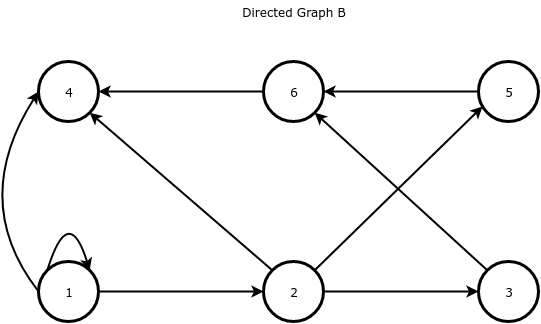

The diagram above was exported from draw.io. Its source (the exported page's mxGraphModel, read from the mxfile embedded in the PNG):
<mxGraphModel dx="1422" dy="801" grid="1" gridSize="10" guides="1" tooltips="1" connect="1" arrows="1" fold="1" page="1" pageScale="1" pageWidth="850" pageHeight="1100" math="0" shadow="0">
  <root>
    <mxCell id="0" />
    <mxCell id="1" parent="0" />
    <mxCell id="2" value="4" style="ellipse;whiteSpace=wrap;html=1;aspect=fixed;strokeWidth=3;fontFamily=Verdana;" vertex="1" parent="1">
      <mxGeometry x="170" y="290" width="60" height="60" as="geometry" />
    </mxCell>
    <mxCell id="3" style="edgeStyle=none;curved=1;orthogonalLoop=1;jettySize=auto;html=1;exitX=0;exitY=0;exitDx=0;exitDy=0;entryX=1;entryY=1;entryDx=0;entryDy=0;endArrow=classic;endFill=1;strokeWidth=2;fontFamily=Verdana;" edge="1" source="4" target="13" parent="1">
      <mxGeometry relative="1" as="geometry" />
    </mxCell>
    <mxCell id="4" value="3" style="ellipse;whiteSpace=wrap;html=1;aspect=fixed;strokeWidth=3;fontFamily=Verdana;" vertex="1" parent="1">
      <mxGeometry x="610" y="490" width="60" height="60" as="geometry" />
    </mxCell>
    <mxCell id="5" style="edgeStyle=none;curved=1;orthogonalLoop=1;jettySize=auto;html=1;exitX=1;exitY=0.5;exitDx=0;exitDy=0;entryX=0;entryY=0.5;entryDx=0;entryDy=0;endArrow=classic;endFill=1;strokeWidth=2;fontFamily=Verdana;" edge="1" source="8" target="4" parent="1">
      <mxGeometry relative="1" as="geometry" />
    </mxCell>
    <mxCell id="6" style="edgeStyle=none;curved=1;orthogonalLoop=1;jettySize=auto;html=1;exitX=0;exitY=0;exitDx=0;exitDy=0;entryX=1;entryY=1;entryDx=0;entryDy=0;endArrow=classic;endFill=1;strokeWidth=2;fontFamily=Verdana;" edge="1" source="8" target="2" parent="1">
      <mxGeometry relative="1" as="geometry" />
    </mxCell>
    <mxCell id="7" style="edgeStyle=none;curved=1;orthogonalLoop=1;jettySize=auto;html=1;exitX=1;exitY=0;exitDx=0;exitDy=0;entryX=0.067;entryY=0.75;entryDx=0;entryDy=0;entryPerimeter=0;endArrow=classic;endFill=1;strokeWidth=2;fontFamily=Verdana;" edge="1" source="8" target="15" parent="1">
      <mxGeometry relative="1" as="geometry" />
    </mxCell>
    <mxCell id="8" value="2" style="ellipse;whiteSpace=wrap;html=1;aspect=fixed;strokeWidth=3;fontFamily=Verdana;" vertex="1" parent="1">
      <mxGeometry x="395" y="490" width="60" height="60" as="geometry" />
    </mxCell>
    <mxCell id="9" style="edgeStyle=none;curved=1;orthogonalLoop=1;jettySize=auto;html=1;exitX=1;exitY=0.5;exitDx=0;exitDy=0;entryX=0;entryY=0.5;entryDx=0;entryDy=0;endArrow=classic;endFill=1;strokeWidth=2;fontFamily=Verdana;" edge="1" source="11" target="8" parent="1">
      <mxGeometry relative="1" as="geometry" />
    </mxCell>
    <mxCell id="10" style="edgeStyle=none;curved=1;orthogonalLoop=1;jettySize=auto;html=1;exitX=0;exitY=0.5;exitDx=0;exitDy=0;entryX=0;entryY=0.5;entryDx=0;entryDy=0;endArrow=classic;endFill=1;strokeWidth=2;fontFamily=Verdana;" edge="1" source="11" target="2" parent="1">
      <mxGeometry relative="1" as="geometry">
        <Array as="points">
          <mxPoint x="100" y="430" />
        </Array>
      </mxGeometry>
    </mxCell>
    <mxCell id="11" value="1" style="ellipse;whiteSpace=wrap;html=1;aspect=fixed;strokeWidth=3;fontFamily=Verdana;" vertex="1" parent="1">
      <mxGeometry x="170" y="490" width="60" height="60" as="geometry" />
    </mxCell>
    <mxCell id="12" style="edgeStyle=none;curved=1;orthogonalLoop=1;jettySize=auto;html=1;exitX=0;exitY=0.5;exitDx=0;exitDy=0;endArrow=classic;endFill=1;strokeWidth=2;fontFamily=Verdana;" edge="1" source="13" target="2" parent="1">
      <mxGeometry relative="1" as="geometry" />
    </mxCell>
    <mxCell id="13" value="6" style="ellipse;whiteSpace=wrap;html=1;aspect=fixed;strokeWidth=3;fontFamily=Verdana;" vertex="1" parent="1">
      <mxGeometry x="395" y="290" width="60" height="60" as="geometry" />
    </mxCell>
    <mxCell id="14" style="edgeStyle=none;curved=1;orthogonalLoop=1;jettySize=auto;html=1;exitX=0;exitY=0.5;exitDx=0;exitDy=0;entryX=1;entryY=0.5;entryDx=0;entryDy=0;endArrow=classic;endFill=1;strokeWidth=2;fontFamily=Verdana;" edge="1" source="15" target="13" parent="1">
      <mxGeometry relative="1" as="geometry" />
    </mxCell>
    <mxCell id="15" value="5" style="ellipse;whiteSpace=wrap;html=1;aspect=fixed;strokeWidth=3;fontFamily=Verdana;" vertex="1" parent="1">
      <mxGeometry x="610" y="290" width="60" height="60" as="geometry" />
    </mxCell>
    <mxCell id="16" style="edgeStyle=none;curved=1;orthogonalLoop=1;jettySize=auto;html=1;exitX=0;exitY=0;exitDx=0;exitDy=0;entryX=1;entryY=0;entryDx=0;entryDy=0;endArrow=classic;endFill=1;strokeWidth=2;fontFamily=Verdana;" edge="1" source="11" target="11" parent="1">
      <mxGeometry relative="1" as="geometry">
        <Array as="points">
          <mxPoint x="200" y="430" />
        </Array>
      </mxGeometry>
    </mxCell>
    <mxCell id="17" value="Directed Graph B" style="text;html=1;strokeColor=none;fillColor=none;align=center;verticalAlign=middle;whiteSpace=wrap;rounded=0;fontFamily=Verdana;" vertex="1" parent="1">
      <mxGeometry x="355" y="230" width="140" height="20" as="geometry" />
    </mxCell>
  </root>
</mxGraphModel>